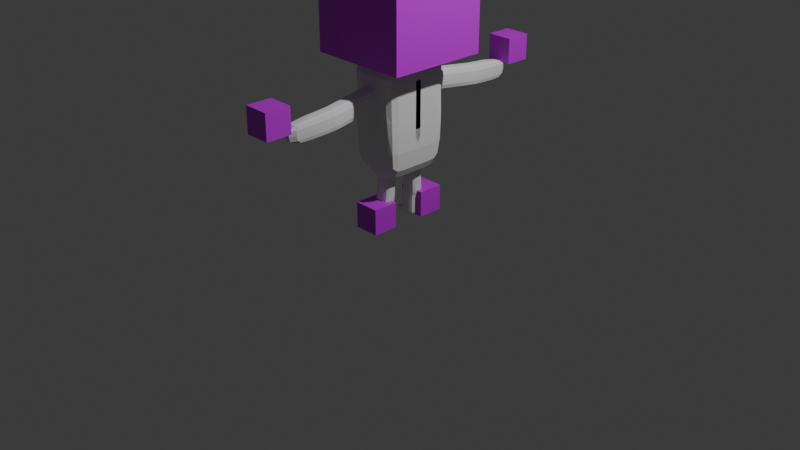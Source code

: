 # Source: characterBaseModel1.blend  (saved by Blender 4.3.34; exported with 4.5.12 LTS)
import bpy
from mathutils import Matrix  # noqa: F401  (used for matrix-valued properties, if any)

bpy.ops.wm.read_factory_settings(use_empty=True)
scene = bpy.context.scene
scene.name = 'Scene'

# ---- collections
col_collection = bpy.data.collections.new('Collection'); scene.collection.children.link(col_collection)

# ---- materials (node trees are filled in below, after node groups)
mat_x = bpy.data.materials.new('マテリアル')

# ---- material node trees
mat_x.use_nodes = True; mat_x.node_tree.nodes.clear()
_N = mat_x.node_tree.nodes; _L = mat_x.node_tree.links
n0 = _N.new('ShaderNodeBsdfPrincipled'); n0.name = 'プリンシプルBSDF'; n0.location = (10, 300)
n0.inputs[0].default_value = (0.6187, 0.0, 0.8004, 1.0)
n1 = _N.new('ShaderNodeOutputMaterial'); n1.name = 'マテリアル出力'; n1.location = (300, 300)
_L.new(n0.outputs[0], n1.inputs[0])
n1.is_active_output = True

# ---- world
world_world = bpy.data.worlds.new('World'); scene.world = world_world
world_world.use_nodes = True; world_world.node_tree.nodes.clear()
_N = world_world.node_tree.nodes; _L = world_world.node_tree.links
n0 = _N.new('ShaderNodeOutputWorld'); n0.name = 'World Output'; n0.location = (300, 300)
n1 = _N.new('ShaderNodeBackground'); n1.name = 'Background'; n1.location = (10, 300)
n1.inputs[0].default_value = (0.05088, 0.05088, 0.05088, 1.0)
_L.new(n1.outputs[0], n0.inputs[0])
n0.is_active_output = True
world_world.color = (0.05088, 0.05088, 0.05088)
world_world.sun_shadow_jitter_overblur = 0.0

# ---- cameras
cam_camera = bpy.data.cameras.new('Camera')
cam_camera.clip_end = 100.0
cam_camera.ortho_scale = 7.314

# ---- lights
light_light = bpy.data.lights.new('Light', 'POINT')
light_light.energy = 1000.0
light_light.shadow_soft_size = 0.1

# ---- meshes
me_x = bpy.data.meshes.new('立方体')
me_x.from_pydata([(-0.5277, -0.5277, 1.746), (-0.5277, -0.5277, 2.802), (-0.5277, 0.5277, 1.746), (-0.5277, 0.5277, 2.802), (0.5277, -0.5277, 1.746), (0.5277, -0.5277, 2.802), (0.5277, 0.5277, 1.746), (0.5277, 0.5277, 2.802)], [], [(0, 1, 3, 2), (2, 3, 7, 6), (6, 7, 5, 4), (4, 5, 1, 0), (2, 6, 4, 0), (7, 3, 1, 5)])
_uv = me_x.uv_layers.new(name='UVマップ')
_uv.uv.foreach_set('vector', [0.375, 0.0, 0.625, 0.0, 0.625, 0.25, 0.375, 0.25, 0.375, 0.25, 0.625, 0.25, 0.625, 0.5, 0.375, 0.5, 0.375, 0.5, 0.625, 0.5, 0.625, 0.75, 0.375, 0.75, 0.375, 0.75, 0.625, 0.75, 0.625, 1.0, 0.375, 1.0, 0.125, 0.5, 0.375, 0.5, 0.375, 0.75, 0.125, 0.75, 0.625, 0.5, 0.875, 0.5, 0.875, 0.75, 0.625, 0.75])
me_x.materials.append(mat_x)
me_x.update()
me_001 = bpy.data.meshes.new('立方体.001')
me_001.from_pydata([(-1.0, -3.273, 0.09907), (-1.0, -3.273, 2.099), (-1.0, -1.273, 0.09907), (-1.0, -1.273, 2.099), (1.0, -3.273, 0.09907), (1.0, -3.273, 2.099), (1.0, -1.273, 0.09907), (1.0, -1.273, 2.099)], [], [(0, 1, 3, 2), (2, 3, 7, 6), (6, 7, 5, 4), (4, 5, 1, 0), (2, 6, 4, 0), (7, 3, 1, 5)])
_uv = me_001.uv_layers.new(name='UVマップ')
_uv.uv.foreach_set('vector', [0.375, 0.0, 0.625, 0.0, 0.625, 0.25, 0.375, 0.25, 0.375, 0.25, 0.625, 0.25, 0.625, 0.5, 0.375, 0.5, 0.375, 0.5, 0.625, 0.5, 0.625, 0.75, 0.375, 0.75, 0.375, 0.75, 0.625, 0.75, 0.625, 1.0, 0.375, 1.0, 0.125, 0.5, 0.375, 0.5, 0.375, 0.75, 0.125, 0.75, 0.625, 0.5, 0.875, 0.5, 0.875, 0.75, 0.625, 0.75])
me_001.materials.append(mat_x)
me_001.update()
me_003 = bpy.data.meshes.new('立方体.003')
me_003.from_pydata([(-1.0, -12.47, 9.904), (-1.0, -12.47, 11.9), (-1.0, -10.47, 9.904), (-1.0, -10.47, 11.9), (1.0, -12.47, 9.904), (1.0, -12.47, 11.9), (1.0, -10.47, 9.904), (1.0, -10.47, 11.9)], [], [(0, 1, 3, 2), (2, 3, 7, 6), (6, 7, 5, 4), (4, 5, 1, 0), (2, 6, 4, 0), (7, 3, 1, 5)])
_uv = me_003.uv_layers.new(name='UVマップ')
_uv.uv.foreach_set('vector', [0.375, 0.0, 0.625, 0.0, 0.625, 0.25, 0.375, 0.25, 0.375, 0.25, 0.625, 0.25, 0.625, 0.5, 0.375, 0.5, 0.375, 0.5, 0.625, 0.5, 0.625, 0.75, 0.375, 0.75, 0.375, 0.75, 0.625, 0.75, 0.625, 1.0, 0.375, 1.0, 0.125, 0.5, 0.375, 0.5, 0.375, 0.75, 0.125, 0.75, 0.625, 0.5, 0.875, 0.5, 0.875, 0.75, 0.625, 0.75])
me_003.materials.append(mat_x)
me_003.update()
me_x_1 = bpy.data.meshes.new('円錐')
me_x_1.from_pydata([(-0.4422, 0.2105, 2.078), (-0.4417, 0.2064, 2.119), (-0.4412, 0.1945, 2.159), (-0.4408, 0.175, 2.195), (-0.4404, 0.1488, 2.227), (-0.4401, 0.1169, 2.253), (-0.4399, 0.08055, 2.272), (-0.4397, 0.04106, 2.284), (-0.4397, 1.262e-08, 2.288), (-0.4397, -0.04106, 2.284), (-0.4399, -0.08055, 2.272), (-0.4401, -0.1169, 2.253), (-0.4404, -0.1488, 2.227), (-0.4408, -0.175, 2.195), (-0.4412, -0.1945, 2.159), (-0.4417, -0.2064, 2.119), (-0.4422, -0.2105, 2.078), (-0.4427, -0.2064, 2.037), (-0.4432, -0.1945, 1.997), (-0.4436, -0.175, 1.961), (-0.444, -0.1488, 1.929), (-0.4443, -0.1169, 1.903), (-0.4446, -0.08055, 1.884), (-0.4447, -0.04106, 1.872), (-0.4448, 1.262e-08, 1.868), (-0.4447, 0.04106, 1.872), (-0.4446, 0.08055, 1.884), (-0.4443, 0.1169, 1.903), (-0.444, 0.1488, 1.929), (-0.4436, 0.175, 1.961), (-0.4432, 0.1945, 1.997), (-0.4427, 0.2064, 2.037), (-0.8632, 1.262e-08, 2.083)], [], [(0, 32, 1), (1, 32, 2), (2, 32, 3), (3, 32, 4), (4, 32, 5), (5, 32, 6), (6, 32, 7), (7, 32, 8), (8, 32, 9), (9, 32, 10), (10, 32, 11), (11, 32, 12), (12, 32, 13), (13, 32, 14), (14, 32, 15), (15, 32, 16), (16, 32, 17), (17, 32, 18), (18, 32, 19), (19, 32, 20), (20, 32, 21), (21, 32, 22), (22, 32, 23), (23, 32, 24), (24, 32, 25), (25, 32, 26), (26, 32, 27), (27, 32, 28), (28, 32, 29), (29, 32, 30), (0, 1, 2, 3, 4, 5, 6, 7, 8, 9, 10, 11, 12, 13, 14, 15, 16, 17, 18, 19, 20, 21, 22, 23, 24, 25, 26, 27, 28, 29, 30, 31), (30, 32, 31), (31, 32, 0)])
_uv = me_x_1.uv_layers.new(name='UVマップ')
_uv.uv.foreach_set('vector', [0.25, 0.49, 0.25, 0.25, 0.2968, 0.4854, 0.2968, 0.4854, 0.25, 0.25, 0.3418, 0.4717, 0.3418, 0.4717, 0.25, 0.25, 0.3833, 0.4496, 0.3833, 0.4496, 0.25, 0.25, 0.4197, 0.4197, 0.4197, 0.4197, 0.25, 0.25, 0.4496, 0.3833, 0.4496, 0.3833, 0.25, 0.25, 0.4717, 0.3418, 0.4717, 0.3418, 0.25, 0.25, 0.4854, 0.2968, 0.4854, 0.2968, 0.25, 0.25, 0.49, 0.25, 0.49, 0.25, 0.25, 0.25, 0.4854, 0.2032, 0.4854, 0.2032, 0.25, 0.25, 0.4717, 0.1582, 0.4717, 0.1582, 0.25, 0.25, 0.4496, 0.1167, 0.4496, 0.1167, 0.25, 0.25, 0.4197, 0.08029, 0.4197, 0.08029, 0.25, 0.25, 0.3833, 0.05045, 0.3833, 0.05045, 0.25, 0.25, 0.3418, 0.02827, 0.3418, 0.02827, 0.25, 0.25, 0.2968, 0.01461, 0.2968, 0.01461, 0.25, 0.25, 0.25, 0.01, 0.25, 0.01, 0.25, 0.25, 0.2032, 0.01461, 0.2032, 0.01461, 0.25, 0.25, 0.1582, 0.02827, 0.1582, 0.02827, 0.25, 0.25, 0.1167, 0.05045, 0.1167, 0.05045, 0.25, 0.25, 0.08029, 0.08029, 0.08029, 0.08029, 0.25, 0.25, 0.05045, 0.1167, 0.05045, 0.1167, 0.25, 0.25, 0.02827, 0.1582, 0.02827, 0.1582, 0.25, 0.25, 0.01461, 0.2032, 0.01461, 0.2032, 0.25, 0.25, 0.01, 0.25, 0.01, 0.25, 0.25, 0.25, 0.01461, 0.2968, 0.01461, 0.2968, 0.25, 0.25, 0.02827, 0.3418, 0.02827, 0.3418, 0.25, 0.25, 0.05045, 0.3833, 0.05045, 0.3833, 0.25, 0.25, 0.08029, 0.4197, 0.08029, 0.4197, 0.25, 0.25, 0.1167, 0.4496, 0.1167, 0.4496, 0.25, 0.25, 0.1582, 0.4717, 0.75, 0.49, 0.7968, 0.4854, 0.8418, 0.4717, 0.8833, 0.4496, 0.9197, 0.4197, 0.9496, 0.3833, 0.9717, 0.3418, 0.9854, 0.2968, 0.99, 0.25, 0.9854, 0.2032, 0.9717, 0.1582, 0.9496, 0.1167, 0.9197, 0.08029, 0.8833, 0.05045, 0.8418, 0.02827, 0.7968, 0.01461, 0.75, 0.01, 0.7032, 0.01461, 0.6582, 0.02827, 0.6167, 0.05045, 0.5803, 0.08029, 0.5504, 0.1167, 0.5283, 0.1582, 0.5146, 0.2032, 0.51, 0.25, 0.5146, 0.2968, 0.5283, 0.3418, 0.5504, 0.3833, 0.5803, 0.4197, 0.6167, 0.4496, 0.6582, 0.4717, 0.7032, 0.4854, 0.1582, 0.4717, 0.25, 0.25, 0.2032, 0.4854, 0.2032, 0.4854, 0.25, 0.25, 0.25, 0.49])
me_x_1.materials.append(mat_x)
me_x_1.update()
me_004 = bpy.data.meshes.new('立方体.004')
me_004.from_pydata([(-0.2646, -0.3564, 0.5723), (-0.2646, -0.3564, 1.671), (0.2646, -0.3564, 0.5723), (0.2646, -0.3564, 1.671), (-0.2646, -0.3564, 1.122), (0.2646, -0.3564, 1.122), (0.0, -0.2994, 0.5723), (0.0, -0.3564, 1.671), (0.0, -0.3564, 1.122), (-0.2646, -0.3564, 1.396), (0.2646, -0.3564, 1.396), (0.1264, -0.2994, 0.5723), (0.1933, -0.3564, 1.671), (0.1933, -0.3564, 1.122), (0.1285, -0.3564, 1.396), (-0.1933, -0.3564, 1.671), (-0.1933, -0.3564, 1.122), (-0.1264, -0.2994, 0.5723), (-0.1009, -0.3564, 1.396), (-0.2646, -0.3564, 1.534), (0.2646, -0.3564, 1.534), (0.0, -0.3564, 1.534), (0.1285, -0.3564, 1.534), (-0.1009, -0.3564, 1.534), (0.2646, -0.3564, 1.259), (0.0, -0.3564, 1.259), (-0.2646, -0.3564, 1.259), (0.1285, -0.3564, 1.259), (-0.1009, -0.3564, 1.259), (0.0138, -0.3988, 1.502), (0.01698, -0.4633, 1.496), (0.1025, -0.3888, 1.396), (0.1025, -0.3988, 1.502), (-0.07492, -0.3888, 1.396), (-0.07492, -0.3988, 1.502), (0.0, -0.3788, 1.29), (0.1025, -0.3788, 1.29), (-0.07492, -0.3788, 1.29), (0.01443, -0.4319, 1.499), (0.0718, -0.9116, 1.45), (0.1021, -0.4064, 1.393), (0.1027, -0.417, 1.499), (-0.07448, -0.4362, 1.393), (-0.07385, -0.4468, 1.499), (-0.001061, -0.4107, 1.287), (0.1014, -0.3958, 1.287), (-0.07511, -0.4256, 1.287), (0.07062, -0.9491, 1.446), (0.1025, -0.422, 1.39), (0.1038, -0.4324, 1.496), (-0.07112, -0.4838, 1.39), (-0.06981, -0.4943, 1.496), (0.000957, -0.4425, 1.284), (0.1012, -0.4115, 1.284), (-0.07243, -0.4734, 1.284), (0.03288, -1.417, 1.398), (0.1606, -0.9041, 1.344), (0.1605, -0.9147, 1.45), (-0.01677, -0.8978, 1.344), (-0.0169, -0.9085, 1.45), (0.09817, -0.8903, 1.238), (0.1608, -0.8934, 1.238), (-0.01664, -0.8872, 1.238), (-0.2727, 0.01167, 0.5723), (0.1594, -0.9584, 1.34), (0.1585, -0.969, 1.446), (-0.01647, -0.9186, 1.34), (-0.01731, -0.9292, 1.446), (0.09858, -0.9279, 1.234), (0.1602, -0.9478, 1.234), (-0.01562, -0.908, 1.234), (0.0343, -1.407, 1.293), (0.1221, -1.426, 1.293), (0.1212, -1.437, 1.398), (-0.05378, -1.387, 1.293), (-0.05462, -1.397, 1.398), (0.03571, -1.396, 1.187), (0.1229, -1.416, 1.187), (-0.05293, -1.376, 1.187), (-0.2646, 0.0303, 1.671), (0.2646, 0.0303, 0.5723), (0.2646, 0.0303, 1.671), (0.2646, 0.0303, 1.122), (-0.2646, 0.0303, 1.122), (0.001239, 0.01929, 0.5723), (0.2646, 0.0303, 1.396), (-0.2646, 0.0303, 1.396), (0.1984, 0.02562, 1.671), (0.1304, 0.02455, 0.5723), (-0.1236, 0.01556, 0.5723), (-0.1915, 0.02562, 1.671), (0.2646, 0.0303, 1.534), (-0.2646, 0.0303, 1.534), (-0.2646, 0.0303, 1.259), (0.2646, 0.0303, 1.259), (-0.2646, -0.163, 0.5723), (0.2646, -0.163, 1.671), (0.2646, -0.163, 1.122), (0.0, -0.163, 1.671), (-0.08357, -0.2407, 0.5209), (0.2646, -0.163, 1.396), (0.1933, -0.163, 1.671), (0.1264, -0.163, 0.5723), (-0.1264, -0.1689, 0.5723), (-0.1933, -0.163, 1.671), (0.2646, -0.163, 1.534), (0.2646, -0.163, 1.259), (-0.2646, -0.163, 1.671), (0.2646, -0.163, 0.5723), (-0.2646, -0.163, 1.122), (-0.2646, -0.163, 1.396), (-0.2646, -0.163, 1.534), (-0.2646, -0.163, 1.259), (-0.08357, -0.24, 0.5418), (0.0, -0.24, 0.5418), (-0.08032, -0.2554, 0.3216), (0.08357, -0.24, 0.5418), (0.08357, -0.163, 0.5344), (-0.08357, -0.17, 0.5344), (0.08357, -0.09997, 0.5271), (0.0, -0.09997, 0.5271), (-0.08357, -0.09997, 0.5271), (0.0, -0.2407, 0.5209), (0.08357, -0.2407, 0.5209), (0.08357, -0.1642, 0.5142), (-0.08357, -0.1707, 0.5142), (0.08357, -0.1006, 0.5076), (0.0, -0.1006, 0.5076), (-0.08357, -0.1006, 0.5076), (0.0002825, -0.2554, 0.2996), (-0.1021, -0.2559, 0.2316), (0.08089, -0.2554, 0.2775), (0.0806, -0.1903, 0.2765), (-0.0806, -0.1852, 0.3206), (0.08032, -0.1151, 0.2755), (-0.0002825, -0.1151, 0.2975), (-0.08089, -0.1151, 0.3196), (-0.08678, -0.2556, 0.298), (-0.006176, -0.2556, 0.276), (-0.1017, -0.2569, 0.06689), (0.07443, -0.2556, 0.2539), (0.07415, -0.1906, 0.2529), (-0.08706, -0.1854, 0.297), (0.07386, -0.1152, 0.2519), (-0.006741, -0.1152, 0.2739), (-0.08734, -0.1152, 0.296), (-0.01856, -0.2559, 0.2318), (0.06501, -0.2559, 0.2321), (0.06501, -0.191, 0.231), (-0.1021, -0.1857, 0.2305), (0.06501, -0.1156, 0.2299), (-0.01855, -0.1156, 0.2297), (-0.1021, -0.1156, 0.2295), (-0.01818, -0.2569, 0.06711), (-0.1016, -0.2573, 0.009703), (0.06538, -0.2569, 0.06733), (0.06538, -0.1925, 0.06626), (-0.1017, -0.1867, 0.06582), (0.06539, -0.1166, 0.06519), (-0.01818, -0.1166, 0.06497), (-0.1017, -0.1166, 0.06475), (-0.1017, -0.2569, 0.06296), (-0.01817, -0.2569, 0.06318), (-0.1871, -0.2573, 0.009468), (0.06539, -0.2569, 0.06341), (0.06539, -0.1926, 0.06234), (-0.1017, -0.1868, 0.06189), (0.0654, -0.1166, 0.06127), (-0.01817, -0.1166, 0.06104), (-0.1017, -0.1166, 0.06082), (-0.01803, -0.2573, 0.009926), (-0.01802, -0.1932, 0.008855), (0.06554, -0.2573, 0.01015), (0.06554, -0.1932, 0.009078), (-0.1016, -0.1901, 0.008633), (0.06554, -0.117, 0.008007), (-0.01802, -0.117, 0.007784), (-0.1016, -0.117, 0.007562), (-0.1873, -0.2569, 0.06273), (-0.1873, -0.1868, 0.06166), (-0.1871, -0.1901, 0.008397), (-0.1873, -0.1166, 0.06058), (-0.1871, -0.117, 0.007326), (0.1004, 0.02745, 1.691), (-0.09537, 0.02745, 1.691), (0.0008244, -0.06729, 1.691), (0.09792, -0.06729, 1.691), (-0.09627, -0.06729, 1.691), (0.1004, 0.02745, 1.812), (-0.09537, 0.02745, 1.812), (0.0008244, -0.06729, 1.812), (0.09792, -0.06729, 1.812), (-0.09627, -0.06729, 1.812), (0.4099, 0.02165, 1.833), (-0.3993, 0.02166, 1.833), (-0.001781, -0.3699, 1.833), (0.3995, -0.3699, 1.833), (-0.403, -0.3699, 1.833), (-0.001781, 0.03138, 2.483), (0.4099, 0.02165, 2.483), (-0.3993, 0.02166, 2.483), (-0.001781, -0.3699, 2.483), (0.3995, -0.3699, 2.483), (-0.403, -0.3699, 2.483)], [], [(105, 96, 3, 20), (23, 15, 1, 19), (102, 108, 2, 11), (104, 107, 1, 15), (17, 16, 4, 0), (108, 97, 5, 2), (11, 13, 8, 6), (101, 98, 7, 12), (89, 84, 120, 121), (22, 12, 7, 21), (23, 18, 33, 34), (28, 18, 9, 26), (106, 100, 10, 24), (24, 10, 14, 27), (20, 3, 12, 22), (96, 101, 12, 3), (2, 5, 13, 11), (6, 17, 113, 114), (27, 14, 31, 36), (95, 103, 17, 0), (6, 8, 16, 17), (98, 104, 15, 7), (21, 7, 15, 23), (25, 27, 36, 35), (10, 20, 22, 14), (28, 25, 35, 37), (18, 23, 19, 9), (100, 105, 20, 10), (8, 25, 28, 16), (5, 24, 27, 13), (97, 106, 24, 5), (16, 28, 26, 4), (13, 27, 25, 8), (35, 36, 45, 44), (31, 32, 41, 40), (34, 33, 42, 43), (32, 29, 38, 41), (21, 23, 34, 29), (18, 28, 37, 33), (22, 21, 29, 32), (14, 22, 32, 31), (43, 42, 50, 51), (41, 38, 30, 49), (45, 40, 48, 53), (46, 44, 52, 54), (33, 37, 46, 42), (29, 34, 43, 38), (37, 35, 44, 46), (36, 31, 40, 45), (49, 30, 39, 57), (53, 48, 56, 61), (54, 52, 60, 62), (30, 51, 59, 39), (40, 41, 49, 48), (44, 45, 53, 52), (42, 46, 54, 50), (38, 43, 51, 30), (39, 59, 67, 47), (58, 62, 70, 66), (60, 61, 69, 68), (56, 57, 65, 64), (51, 50, 58, 59), (48, 49, 57, 56), (52, 53, 61, 60), (50, 54, 62, 58), (64, 65, 73, 72), (67, 66, 74, 75), (65, 47, 55, 73), (69, 64, 72, 77), (62, 60, 68, 70), (61, 56, 64, 69), (57, 39, 47, 65), (59, 58, 66, 67), (77, 72, 71, 76), (76, 71, 74, 78), (71, 55, 75, 74), (72, 73, 55, 71), (68, 69, 77, 76), (66, 70, 78, 74), (47, 67, 75, 55), (70, 68, 76, 78), (109, 112, 93, 83), (110, 111, 92, 86), (98, 101, 186, 185), (112, 110, 86, 93), (95, 109, 83, 63), (111, 107, 79, 92), (19, 1, 107, 111), (0, 4, 109, 95), (26, 9, 110, 112), (9, 19, 111, 110), (4, 26, 112, 109), (82, 94, 106, 97), (85, 91, 105, 100), (101, 87, 183, 186), (63, 89, 103, 95), (103, 89, 121, 118), (81, 87, 101, 96), (94, 85, 100, 106), (11, 6, 114, 116), (80, 82, 97, 108), (90, 79, 107, 104), (88, 80, 108, 102), (91, 81, 96, 105), (117, 116, 123, 124), (120, 119, 126, 127), (118, 121, 128, 125), (114, 113, 99, 122), (88, 102, 117, 119), (84, 88, 119, 120), (17, 103, 118, 113), (102, 11, 116, 117), (122, 99, 115, 129), (123, 122, 129, 131), (99, 125, 133, 115), (128, 127, 135, 136), (119, 117, 124, 126), (121, 120, 127, 128), (113, 118, 125, 99), (116, 114, 122, 123), (131, 129, 138, 140), (115, 133, 142, 137), (136, 135, 144, 145), (134, 132, 141, 143), (125, 128, 136, 133), (127, 126, 134, 135), (124, 123, 131, 132), (126, 124, 132, 134), (137, 142, 149, 130), (145, 144, 151, 152), (143, 141, 148, 150), (141, 140, 147, 148), (129, 115, 137, 138), (133, 136, 145, 142), (135, 134, 143, 144), (132, 131, 140, 141), (150, 148, 156, 158), (148, 147, 155, 156), (151, 150, 158, 159), (149, 152, 160, 157), (140, 138, 146, 147), (138, 137, 130, 146), (142, 145, 152, 149), (144, 143, 150, 151), (156, 155, 164, 165), (159, 158, 167, 168), (157, 160, 169, 166), (153, 139, 161, 162), (152, 151, 159, 160), (130, 149, 157, 139), (147, 146, 153, 155), (146, 130, 139, 153), (162, 161, 154, 170), (164, 162, 170, 172), (174, 154, 163, 180), (169, 168, 176, 177), (158, 156, 165, 167), (160, 159, 168, 169), (139, 157, 166, 161), (155, 153, 162, 164), (174, 171, 170, 154), (171, 173, 172, 170), (176, 175, 173, 171), (177, 176, 171, 174), (161, 166, 179, 178), (168, 167, 175, 176), (165, 164, 172, 173), (167, 165, 173, 175), (178, 179, 180, 163), (179, 181, 182, 180), (166, 169, 181, 179), (177, 174, 180, 182), (154, 161, 178, 163), (169, 177, 182, 181), (185, 186, 191, 190), (186, 183, 188, 191), (90, 104, 187, 184), (104, 98, 185, 187), (191, 188, 193, 196), (192, 190, 195, 197), (184, 187, 192, 189), (187, 185, 190, 192), (197, 195, 201, 203), (194, 197, 203, 200), (190, 191, 196, 195), (189, 192, 197, 194), (198, 200, 203, 201), (199, 198, 201, 202), (196, 193, 199, 202), (195, 196, 202, 201)])
_uv = me_004.uv_layers.new(name='UVマップ')
_uv.uv.foreach_set('vector', [0.5938, 0.6875, 0.625, 0.6875, 0.625, 0.75, 0.5938, 0.75, 0.5938, 0.9375, 0.625, 0.9375, 0.625, 1.0, 0.5938, 1.0, 0.3125, 0.6875, 0.375, 0.6875, 0.375, 0.75, 0.3125, 0.75, 0.8125, 0.6875, 0.875, 0.6875, 0.875, 0.75, 0.8125, 0.75, 0.375, 0.9375, 0.5, 0.9375, 0.5, 1.0, 0.375, 1.0, 0.375, 0.6875, 0.5, 0.6875, 0.5, 0.75, 0.375, 0.75, 0.375, 0.8125, 0.5, 0.8125, 0.5, 0.875, 0.375, 0.875, 0.6875, 0.6875, 0.75, 0.6875, 0.75, 0.75, 0.6875, 0.75, 0.1875, 0.625, 0.25, 0.625, 0.25, 0.625, 0.1875, 0.625, 0.5938, 0.8125, 0.625, 0.8125, 0.625, 0.875, 0.5938, 0.875, 0.5938, 0.9375, 0.5625, 0.9375, 0.5625, 0.9375, 0.5938, 0.9375, 0.5312, 0.9375, 0.5625, 0.9375, 0.5625, 1.0, 0.5312, 1.0, 0.5312, 0.6875, 0.5625, 0.6875, 0.5625, 0.75, 0.5312, 0.75, 0.5312, 0.75, 0.5625, 0.75, 0.5625, 0.8125, 0.5312, 0.8125, 0.5938, 0.75, 0.625, 0.75, 0.625, 0.8125, 0.5938, 0.8125, 0.625, 0.6875, 0.6875, 0.6875, 0.6875, 0.75, 0.625, 0.75, 0.375, 0.75, 0.5, 0.75, 0.5, 0.8125, 0.375, 0.8125, 0.375, 0.875, 0.375, 0.9375, 0.375, 0.9375, 0.375, 0.875, 0.5312, 0.8125, 0.5625, 0.8125, 0.5625, 0.8125, 0.5312, 0.8125, 0.125, 0.6875, 0.1875, 0.6875, 0.1875, 0.75, 0.125, 0.75, 0.375, 0.875, 0.5, 0.875, 0.5, 0.9375, 0.375, 0.9375, 0.75, 0.6875, 0.8125, 0.6875, 0.8125, 0.75, 0.75, 0.75, 0.5938, 0.875, 0.625, 0.875, 0.625, 0.9375, 0.5938, 0.9375, 0.5312, 0.875, 0.5312, 0.8125, 0.5312, 0.8125, 0.5312, 0.875, 0.5625, 0.75, 0.5938, 0.75, 0.5938, 0.8125, 0.5625, 0.8125, 0.5312, 0.9375, 0.5312, 0.875, 0.5312, 0.875, 0.5312, 0.9375, 0.5625, 0.9375, 0.5938, 0.9375, 0.5938, 1.0, 0.5625, 1.0, 0.5625, 0.6875, 0.5938, 0.6875, 0.5938, 0.75, 0.5625, 0.75, 0.5, 0.875, 0.5312, 0.875, 0.5312, 0.9375, 0.5, 0.9375, 0.5, 0.75, 0.5312, 0.75, 0.5312, 0.8125, 0.5, 0.8125, 0.5, 0.6875, 0.5312, 0.6875, 0.5312, 0.75, 0.5, 0.75, 0.5, 0.9375, 0.5312, 0.9375, 0.5312, 1.0, 0.5, 1.0, 0.5, 0.8125, 0.5312, 0.8125, 0.5312, 0.875, 0.5, 0.875, 0.5312, 0.875, 0.5312, 0.8125, 0.5312, 0.8125, 0.5312, 0.875, 0.5625, 0.8125, 0.5938, 0.8125, 0.5938, 0.8125, 0.5625, 0.8125, 0.5938, 0.9375, 0.5625, 0.9375, 0.5625, 0.9375, 0.5938, 0.9375, 0.5938, 0.8125, 0.5938, 0.875, 0.5938, 0.875, 0.5938, 0.8125, 0.5938, 0.875, 0.5938, 0.9375, 0.5938, 0.9375, 0.5938, 0.875, 0.5625, 0.9375, 0.5312, 0.9375, 0.5312, 0.9375, 0.5625, 0.9375, 0.5938, 0.8125, 0.5938, 0.875, 0.5938, 0.875, 0.5938, 0.8125, 0.5625, 0.8125, 0.5938, 0.8125, 0.5938, 0.8125, 0.5625, 0.8125, 0.5938, 0.9375, 0.5625, 0.9375, 0.5625, 0.9375, 0.5938, 0.9375, 0.5938, 0.8125, 0.5938, 0.875, 0.5938, 0.875, 0.5938, 0.8125, 0.5312, 0.8125, 0.5625, 0.8125, 0.5625, 0.8125, 0.5312, 0.8125, 0.5312, 0.9375, 0.5312, 0.875, 0.5312, 0.875, 0.5312, 0.9375, 0.5625, 0.9375, 0.5312, 0.9375, 0.5312, 0.9375, 0.5625, 0.9375, 0.5938, 0.875, 0.5938, 0.9375, 0.5938, 0.9375, 0.5938, 0.875, 0.5312, 0.9375, 0.5312, 0.875, 0.5312, 0.875, 0.5312, 0.9375, 0.5312, 0.8125, 0.5625, 0.8125, 0.5625, 0.8125, 0.5312, 0.8125, 0.5938, 0.8125, 0.5938, 0.875, 0.5938, 0.875, 0.5938, 0.8125, 0.5312, 0.8125, 0.5625, 0.8125, 0.5625, 0.8125, 0.5312, 0.8125, 0.5312, 0.9375, 0.5312, 0.875, 0.5312, 0.875, 0.5312, 0.9375, 0.5938, 0.875, 0.5938, 0.9375, 0.5938, 0.9375, 0.5938, 0.875, 0.5625, 0.8125, 0.5938, 0.8125, 0.5938, 0.8125, 0.5625, 0.8125, 0.5312, 0.875, 0.5312, 0.8125, 0.5312, 0.8125, 0.5312, 0.875, 0.5625, 0.9375, 0.5312, 0.9375, 0.5312, 0.9375, 0.5625, 0.9375, 0.5938, 0.875, 0.5938, 0.9375, 0.5938, 0.9375, 0.5938, 0.875, 0.5938, 0.875, 0.5938, 0.9375, 0.5938, 0.9375, 0.5938, 0.875, 0.5625, 0.9375, 0.5312, 0.9375, 0.5312, 0.9375, 0.5625, 0.9375, 0.5312, 0.875, 0.5312, 0.8125, 0.5312, 0.8125, 0.5312, 0.875, 0.5625, 0.8125, 0.5938, 0.8125, 0.5938, 0.8125, 0.5625, 0.8125, 0.5938, 0.9375, 0.5625, 0.9375, 0.5625, 0.9375, 0.5938, 0.9375, 0.5625, 0.8125, 0.5938, 0.8125, 0.5938, 0.8125, 0.5625, 0.8125, 0.5312, 0.875, 0.5312, 0.8125, 0.5312, 0.8125, 0.5312, 0.875, 0.5625, 0.9375, 0.5312, 0.9375, 0.5312, 0.9375, 0.5625, 0.9375, 0.5625, 0.8125, 0.5938, 0.8125, 0.5938, 0.8125, 0.5625, 0.8125, 0.5938, 0.9375, 0.5625, 0.9375, 0.5625, 0.9375, 0.5938, 0.9375, 0.5938, 0.8125, 0.5938, 0.875, 0.5938, 0.875, 0.5938, 0.8125, 0.5312, 0.8125, 0.5625, 0.8125, 0.5625, 0.8125, 0.5312, 0.8125, 0.5312, 0.9375, 0.5312, 0.875, 0.5312, 0.875, 0.5312, 0.9375, 0.5312, 0.8125, 0.5625, 0.8125, 0.5625, 0.8125, 0.5312, 0.8125, 0.5938, 0.8125, 0.5938, 0.875, 0.5938, 0.875, 0.5938, 0.8125, 0.5938, 0.9375, 0.5625, 0.9375, 0.5625, 0.9375, 0.5938, 0.9375, 0.5312, 0.8125, 0.5625, 0.8125, 0.5625, 0.875, 0.5312, 0.875, 0.5312, 0.875, 0.5625, 0.875, 0.5625, 0.9375, 0.5312, 0.9375, 0.5625, 0.875, 0.5938, 0.875, 0.5938, 0.9375, 0.5625, 0.9375, 0.5625, 0.8125, 0.5938, 0.8125, 0.5938, 0.875, 0.5625, 0.875, 0.5312, 0.875, 0.5312, 0.8125, 0.5312, 0.8125, 0.5312, 0.875, 0.5625, 0.9375, 0.5312, 0.9375, 0.5312, 0.9375, 0.5625, 0.9375, 0.5938, 0.875, 0.5938, 0.9375, 0.5938, 0.9375, 0.5938, 0.875, 0.5312, 0.9375, 0.5312, 0.875, 0.5312, 0.875, 0.5312, 0.9375, 0.5, 0.0625, 0.5312, 0.0625, 0.5312, 0.125, 0.5, 0.125, 0.5625, 0.0625, 0.5938, 0.0625, 0.5938, 0.125, 0.5625, 0.125, 0.75, 0.6875, 0.6875, 0.6875, 0.6875, 0.6875, 0.75, 0.6875, 0.5312, 0.0625, 0.5625, 0.0625, 0.5625, 0.125, 0.5312, 0.125, 0.375, 0.0625, 0.5, 0.0625, 0.5, 0.125, 0.375, 0.125, 0.5938, 0.0625, 0.625, 0.0625, 0.625, 0.125, 0.5938, 0.125, 0.5938, 0.0, 0.625, 0.0, 0.625, 0.0625, 0.5938, 0.0625, 0.375, 0.0, 0.5, 0.0, 0.5, 0.0625, 0.375, 0.0625, 0.5312, 0.0, 0.5625, 0.0, 0.5625, 0.0625, 0.5312, 0.0625, 0.5625, 0.0, 0.5938, 0.0, 0.5938, 0.0625, 0.5625, 0.0625, 0.5, 0.0, 0.5312, 0.0, 0.5312, 0.0625, 0.5, 0.0625, 0.5, 0.625, 0.5312, 0.625, 0.5312, 0.6875, 0.5, 0.6875, 0.5625, 0.625, 0.5938, 0.625, 0.5938, 0.6875, 0.5625, 0.6875, 0.6875, 0.6875, 0.6875, 0.625, 0.6875, 0.625, 0.6875, 0.6875, 0.125, 0.625, 0.1875, 0.625, 0.1875, 0.6875, 0.125, 0.6875, 0.1875, 0.6875, 0.1875, 0.625, 0.1875, 0.625, 0.1875, 0.6875, 0.625, 0.625, 0.6875, 0.625, 0.6875, 0.6875, 0.625, 0.6875, 0.5312, 0.625, 0.5625, 0.625, 0.5625, 0.6875, 0.5312, 0.6875, 0.375, 0.8125, 0.375, 0.875, 0.375, 0.875, 0.375, 0.8125, 0.375, 0.625, 0.5, 0.625, 0.5, 0.6875, 0.375, 0.6875, 0.8125, 0.625, 0.875, 0.625, 0.875, 0.6875, 0.8125, 0.6875, 0.3125, 0.625, 0.375, 0.625, 0.375, 0.6875, 0.3125, 0.6875, 0.5938, 0.625, 0.625, 0.625, 0.625, 0.6875, 0.5938, 0.6875, 0.3125, 0.6875, 0.3125, 0.75, 0.3125, 0.75, 0.3125, 0.6875, 0.25, 0.625, 0.3125, 0.625, 0.3125, 0.625, 0.25, 0.625, 0.1875, 0.6875, 0.1875, 0.625, 0.1875, 0.625, 0.1875, 0.6875, 0.375, 0.875, 0.375, 0.9375, 0.375, 0.9375, 0.375, 0.875, 0.3125, 0.625, 0.3125, 0.6875, 0.3125, 0.6875, 0.3125, 0.625, 0.25, 0.625, 0.3125, 0.625, 0.3125, 0.625, 0.25, 0.625, 0.1875, 0.75, 0.1875, 0.6875, 0.1875, 0.6875, 0.1875, 0.75, 0.3125, 0.6875, 0.3125, 0.75, 0.3125, 0.75, 0.3125, 0.6875, 0.375, 0.875, 0.375, 0.9375, 0.375, 0.9375, 0.375, 0.875, 0.375, 0.8125, 0.375, 0.875, 0.375, 0.875, 0.375, 0.8125, 0.1875, 0.75, 0.1875, 0.6875, 0.1875, 0.6875, 0.1875, 0.75, 0.1875, 0.625, 0.25, 0.625, 0.25, 0.625, 0.1875, 0.625, 0.3125, 0.625, 0.3125, 0.6875, 0.3125, 0.6875, 0.3125, 0.625, 0.1875, 0.625, 0.25, 0.625, 0.25, 0.625, 0.1875, 0.625, 0.1875, 0.75, 0.1875, 0.6875, 0.1875, 0.6875, 0.1875, 0.75, 0.375, 0.8125, 0.375, 0.875, 0.375, 0.875, 0.375, 0.8125, 0.375, 0.8125, 0.375, 0.875, 0.375, 0.875, 0.375, 0.8125, 0.1875, 0.75, 0.1875, 0.6875, 0.1875, 0.6875, 0.1875, 0.75, 0.1875, 0.625, 0.25, 0.625, 0.25, 0.625, 0.1875, 0.625, 0.3125, 0.625, 0.3125, 0.6875, 0.3125, 0.6875, 0.3125, 0.625, 0.1875, 0.6875, 0.1875, 0.625, 0.1875, 0.625, 0.1875, 0.6875, 0.25, 0.625, 0.3125, 0.625, 0.3125, 0.625, 0.25, 0.625, 0.3125, 0.6875, 0.3125, 0.75, 0.3125, 0.75, 0.3125, 0.6875, 0.3125, 0.625, 0.3125, 0.6875, 0.3125, 0.6875, 0.3125, 0.625, 0.1875, 0.75, 0.1875, 0.6875, 0.1875, 0.6875, 0.1875, 0.75, 0.1875, 0.625, 0.25, 0.625, 0.25, 0.625, 0.1875, 0.625, 0.3125, 0.625, 0.3125, 0.6875, 0.3125, 0.6875, 0.3125, 0.625, 0.3125, 0.6875, 0.3125, 0.75, 0.3125, 0.75, 0.3125, 0.6875, 0.375, 0.875, 0.375, 0.9375, 0.375, 0.9375, 0.375, 0.875, 0.1875, 0.6875, 0.1875, 0.625, 0.1875, 0.625, 0.1875, 0.6875, 0.25, 0.625, 0.3125, 0.625, 0.3125, 0.625, 0.25, 0.625, 0.3125, 0.6875, 0.3125, 0.75, 0.3125, 0.75, 0.3125, 0.6875, 0.3125, 0.625, 0.3125, 0.6875, 0.3125, 0.6875, 0.3125, 0.625, 0.3125, 0.6875, 0.3125, 0.75, 0.3125, 0.75, 0.3125, 0.6875, 0.25, 0.625, 0.3125, 0.625, 0.3125, 0.625, 0.25, 0.625, 0.1875, 0.6875, 0.1875, 0.625, 0.1875, 0.625, 0.1875, 0.6875, 0.375, 0.8125, 0.375, 0.875, 0.375, 0.875, 0.375, 0.8125, 0.375, 0.875, 0.375, 0.9375, 0.375, 0.9375, 0.375, 0.875, 0.1875, 0.6875, 0.1875, 0.625, 0.1875, 0.625, 0.1875, 0.6875, 0.25, 0.625, 0.3125, 0.625, 0.3125, 0.625, 0.25, 0.625, 0.3125, 0.6875, 0.3125, 0.75, 0.3125, 0.75, 0.3125, 0.6875, 0.25, 0.625, 0.3125, 0.625, 0.3125, 0.625, 0.25, 0.625, 0.1875, 0.6875, 0.1875, 0.625, 0.1875, 0.625, 0.1875, 0.6875, 0.375, 0.875, 0.375, 0.9375, 0.375, 0.9375, 0.375, 0.875, 0.1875, 0.625, 0.25, 0.625, 0.25, 0.625, 0.1875, 0.625, 0.1875, 0.75, 0.1875, 0.6875, 0.1875, 0.6875, 0.1875, 0.75, 0.375, 0.8125, 0.375, 0.875, 0.375, 0.875, 0.375, 0.8125, 0.375, 0.875, 0.375, 0.9375, 0.375, 0.9375, 0.375, 0.875, 0.375, 0.875, 0.375, 0.9375, 0.375, 0.9375, 0.375, 0.875, 0.375, 0.8125, 0.375, 0.875, 0.375, 0.875, 0.375, 0.8125, 0.1875, 0.6875, 0.1875, 0.75, 0.1875, 0.75, 0.1875, 0.6875, 0.1875, 0.625, 0.25, 0.625, 0.25, 0.625, 0.1875, 0.625, 0.3125, 0.625, 0.3125, 0.6875, 0.3125, 0.6875, 0.3125, 0.625, 0.1875, 0.625, 0.25, 0.625, 0.25, 0.625, 0.1875, 0.625, 0.1875, 0.75, 0.1875, 0.6875, 0.1875, 0.6875, 0.1875, 0.75, 0.375, 0.8125, 0.375, 0.875, 0.375, 0.875, 0.375, 0.8125, 0.1875, 0.6875, 0.25, 0.6875, 0.25, 0.75, 0.1875, 0.75, 0.25, 0.6875, 0.3125, 0.6875, 0.3125, 0.75, 0.25, 0.75, 0.25, 0.625, 0.3125, 0.625, 0.3125, 0.6875, 0.25, 0.6875, 0.1875, 0.625, 0.25, 0.625, 0.25, 0.6875, 0.1875, 0.6875, 0.1875, 0.75, 0.1875, 0.6875, 0.1875, 0.6875, 0.1875, 0.75, 0.25, 0.625, 0.3125, 0.625, 0.3125, 0.625, 0.25, 0.625, 0.3125, 0.6875, 0.3125, 0.75, 0.3125, 0.75, 0.3125, 0.6875, 0.3125, 0.625, 0.3125, 0.6875, 0.3125, 0.6875, 0.3125, 0.625, 0.1875, 0.75, 0.1875, 0.6875, 0.1875, 0.6875, 0.1875, 0.75, 0.1875, 0.6875, 0.1875, 0.625, 0.1875, 0.625, 0.1875, 0.6875, 0.1875, 0.6875, 0.1875, 0.625, 0.1875, 0.625, 0.1875, 0.6875, 0.1875, 0.625, 0.1875, 0.6875, 0.1875, 0.6875, 0.1875, 0.625, 0.375, 0.9375, 0.375, 0.9375, 0.375, 0.9375, 0.375, 0.9375, 0.1875, 0.625, 0.1875, 0.625, 0.1875, 0.625, 0.1875, 0.625, 0.75, 0.6875, 0.6875, 0.6875, 0.6875, 0.6875, 0.75, 0.6875, 0.6875, 0.6875, 0.6875, 0.625, 0.6875, 0.625, 0.6875, 0.6875, 0.8125, 0.625, 0.8125, 0.6875, 0.8125, 0.6875, 0.8125, 0.625, 0.8125, 0.6875, 0.75, 0.6875, 0.75, 0.6875, 0.8125, 0.6875, 0.6875, 0.6875, 0.6875, 0.625, 0.6875, 0.625, 0.6875, 0.6875, 0.8125, 0.6875, 0.75, 0.6875, 0.75, 0.6875, 0.8125, 0.6875, 0.8125, 0.625, 0.8125, 0.6875, 0.8125, 0.6875, 0.8125, 0.625, 0.8125, 0.6875, 0.75, 0.6875, 0.75, 0.6875, 0.8125, 0.6875, 0.8125, 0.6875, 0.75, 0.6875, 0.75, 0.6875, 0.8125, 0.6875, 0.8125, 0.625, 0.8125, 0.6875, 0.8125, 0.6875, 0.8125, 0.625, 0.75, 0.6875, 0.6875, 0.6875, 0.6875, 0.6875, 0.75, 0.6875, 0.8125, 0.625, 0.8125, 0.6875, 0.8125, 0.6875, 0.8125, 0.625, 0.75, 0.625, 0.8125, 0.625, 0.8125, 0.6875, 0.75, 0.6875, 0.6875, 0.625, 0.75, 0.625, 0.75, 0.6875, 0.6875, 0.6875, 0.6875, 0.6875, 0.6875, 0.625, 0.6875, 0.625, 0.6875, 0.6875, 0.75, 0.6875, 0.6875, 0.6875, 0.6875, 0.6875, 0.75, 0.6875])
me_004.update()

# ---- objects
ob_light = bpy.data.objects.new('Light', light_light)
ob_camera = bpy.data.objects.new('Camera', cam_camera)
ob_x = bpy.data.objects.new('立方体', me_x)
ob_001 = bpy.data.objects.new('立方体.001', me_001)
ob_003 = bpy.data.objects.new('立方体.003', me_003)
ob_x_1 = bpy.data.objects.new('円錐', me_x_1)
ob_002 = bpy.data.objects.new('立方体.002', me_004)

# ---- transforms, parenting, visibility, modifiers, constraints
ob_light.location = (4.076, 1.005, 5.904)
ob_light.rotation_euler = (0.6503, 0.05522, 1.866)
ob_light.lock_rotations_4d = False
ob_light.empty_display_type = 'ARROWS'
ob_light.color = (0.0, 0.0, 0.0, 0.0)
ob_light.lineart.crease_threshold = 0.0
ob_camera.location = (7.359, -6.926, 4.958)
ob_camera.rotation_euler = (1.109, 0.0, 0.8149)
ob_camera.lock_rotations_4d = False
ob_camera.empty_display_type = 'ARROWS'
ob_camera.color = (0.0, 0.0, 0.0, 0.0)
ob_camera.display_type = 'WIRE'
ob_camera.lineart.crease_threshold = 0.0
ob_x.location = (0.0, 0.0, 0.0)
ob_001.location = (0.0, 0.0, 0.0)
ob_001.scale = (0.1354, 0.1354, 0.1354)
_m = ob_001.modifiers.new('ミラー', 'MIRROR')
_m.use_axis = (False, True, False)
ob_003.location = (0.0, 0.0, 0.0)
ob_003.scale = (0.1354, 0.1354, 0.1354)
_m = ob_003.modifiers.new('ミラー', 'MIRROR')
_m.use_axis = (False, True, False)
ob_x_1.location = (0.0, 0.0, 0.0)
ob_002.location = (0.0, 0.0, 0.0)
_m = ob_002.modifiers.new('細分化', 'SUBSURF')
_m.render_levels = 1
_m = ob_002.modifiers.new('ミラー', 'MIRROR')
_m.use_axis = (False, True, False)

# ---- collection membership
col_collection.objects.link(ob_light)
col_collection.objects.link(ob_camera)
col_collection.objects.link(ob_x)
col_collection.objects.link(ob_001)
col_collection.objects.link(ob_003)
col_collection.objects.link(ob_x_1)
col_collection.objects.link(ob_002)

# ---- scene / render settings (as saved in the file)
scene.camera = ob_camera
scene.frame_start = 1; scene.frame_end = 250; scene.frame_set(1)
scene.render.engine = 'BLENDER_EEVEE_NEXT'
bpy.context.view_layer.update()
